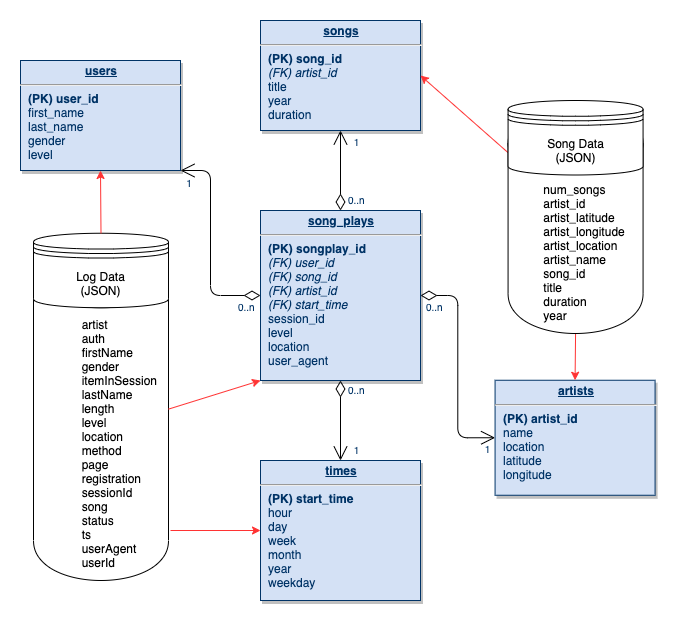

The diagram above was exported from draw.io. Its source (the exported page's mxGraphModel, read from the mxfile embedded in the PNG):
<mxGraphModel dx="640" dy="536" grid="1" gridSize="10" guides="1" tooltips="1" connect="1" arrows="1" fold="1" page="1" pageScale="1" pageWidth="826" pageHeight="1169" background="#ffffff" math="0" shadow="0">
  <root>
    <mxCell id="0" />
    <mxCell id="1" parent="0" />
    <mxCell id="ZZhfq4DNRQhWProFYdON-130" value="&lt;br&gt;&lt;br&gt;&amp;nbsp; &amp;nbsp; &amp;nbsp; &amp;nbsp; &amp;nbsp; &amp;nbsp; &amp;nbsp; artist&lt;br&gt;&amp;nbsp; &amp;nbsp; &amp;nbsp; &amp;nbsp; &amp;nbsp; &amp;nbsp; &amp;nbsp;&amp;nbsp;auth&lt;br&gt;&amp;nbsp; &amp;nbsp; &amp;nbsp; &amp;nbsp; &amp;nbsp; &amp;nbsp; &amp;nbsp;&amp;nbsp;firstName&lt;br&gt;&amp;nbsp; &amp;nbsp; &amp;nbsp; &amp;nbsp; &amp;nbsp; &amp;nbsp; &amp;nbsp;&amp;nbsp;gender&lt;br&gt;&amp;nbsp; &amp;nbsp; &amp;nbsp; &amp;nbsp; &amp;nbsp; &amp;nbsp; &amp;nbsp;&amp;nbsp;itemInSession&lt;br&gt;&amp;nbsp; &amp;nbsp; &amp;nbsp; &amp;nbsp; &amp;nbsp; &amp;nbsp; &amp;nbsp;&amp;nbsp;lastName&lt;br&gt;&amp;nbsp; &amp;nbsp; &amp;nbsp; &amp;nbsp; &amp;nbsp; &amp;nbsp; &amp;nbsp;&amp;nbsp;length&lt;br&gt;&amp;nbsp; &amp;nbsp; &amp;nbsp; &amp;nbsp; &amp;nbsp; &amp;nbsp; &amp;nbsp;&amp;nbsp;level&lt;br&gt;&amp;nbsp; &amp;nbsp; &amp;nbsp; &amp;nbsp; &amp;nbsp; &amp;nbsp; &amp;nbsp;&amp;nbsp;location&lt;br&gt;&amp;nbsp; &amp;nbsp; &amp;nbsp; &amp;nbsp; &amp;nbsp; &amp;nbsp; &amp;nbsp;&amp;nbsp;method&lt;br&gt;&amp;nbsp; &amp;nbsp; &amp;nbsp; &amp;nbsp; &amp;nbsp; &amp;nbsp; &amp;nbsp;&amp;nbsp;page&lt;br&gt;&amp;nbsp; &amp;nbsp; &amp;nbsp; &amp;nbsp; &amp;nbsp; &amp;nbsp; &amp;nbsp;&amp;nbsp;registration&lt;br&gt;&amp;nbsp; &amp;nbsp; &amp;nbsp; &amp;nbsp; &amp;nbsp; &amp;nbsp; &amp;nbsp;&amp;nbsp;sessionId&lt;br&gt;&amp;nbsp; &amp;nbsp; &amp;nbsp; &amp;nbsp; &amp;nbsp; &amp;nbsp; &amp;nbsp;&amp;nbsp;song&lt;br&gt;&amp;nbsp; &amp;nbsp; &amp;nbsp; &amp;nbsp; &amp;nbsp; &amp;nbsp; &amp;nbsp;&amp;nbsp;status&lt;br&gt;&amp;nbsp; &amp;nbsp; &amp;nbsp; &amp;nbsp; &amp;nbsp; &amp;nbsp; &amp;nbsp;&amp;nbsp;ts&lt;br&gt;&amp;nbsp; &amp;nbsp; &amp;nbsp; &amp;nbsp; &amp;nbsp; &amp;nbsp; &amp;nbsp;&amp;nbsp;userAgent&lt;br&gt;&amp;nbsp; &amp;nbsp; &amp;nbsp; &amp;nbsp; &amp;nbsp; &amp;nbsp; &amp;nbsp;&amp;nbsp;userId" style="shape=cylinder;whiteSpace=wrap;html=1;boundedLbl=1;backgroundOutline=1;align=left;" vertex="1" parent="1">
      <mxGeometry x="943" y="447.25" width="135" height="342.75" as="geometry" />
    </mxCell>
    <mxCell id="22" value="&lt;p style=&quot;margin: 0px ; margin-top: 4px ; text-align: center ; text-decoration: underline&quot;&gt;&lt;strong&gt;users&lt;/strong&gt;&lt;/p&gt;&lt;hr&gt;&lt;p style=&quot;margin: 0px ; margin-left: 8px&quot;&gt;&lt;b&gt;(PK) user_id&lt;/b&gt;&lt;/p&gt;&lt;p style=&quot;margin: 0px ; margin-left: 8px&quot;&gt;first_name&lt;/p&gt;&lt;p style=&quot;margin: 0px ; margin-left: 8px&quot;&gt;last_name&lt;/p&gt;&lt;p style=&quot;margin: 0px ; margin-left: 8px&quot;&gt;gender&lt;/p&gt;&lt;p style=&quot;margin: 0px ; margin-left: 8px&quot;&gt;level&lt;br&gt;&lt;/p&gt;" style="verticalAlign=top;align=left;overflow=fill;fontSize=12;fontFamily=Helvetica;html=1;strokeColor=#003366;shadow=1;fillColor=#D4E1F5;fontColor=#003366" parent="1" vertex="1">
      <mxGeometry x="930" y="270" width="160" height="110" as="geometry" />
    </mxCell>
    <mxCell id="26" value="&lt;p style=&quot;margin: 0px ; margin-top: 4px ; text-align: center ; text-decoration: underline&quot;&gt;&lt;strong&gt;times&lt;/strong&gt;&lt;/p&gt;&lt;hr&gt;&lt;p style=&quot;margin: 0px ; margin-left: 8px&quot;&gt;&lt;b&gt;(PK) start_time&lt;/b&gt;&lt;/p&gt;&lt;p style=&quot;margin: 0px ; margin-left: 8px&quot;&gt;hour&lt;/p&gt;&lt;p style=&quot;margin: 0px ; margin-left: 8px&quot;&gt;day&lt;/p&gt;&lt;p style=&quot;margin: 0px ; margin-left: 8px&quot;&gt;week&lt;/p&gt;&lt;p style=&quot;margin: 0px ; margin-left: 8px&quot;&gt;month&lt;/p&gt;&lt;p style=&quot;margin: 0px ; margin-left: 8px&quot;&gt;year&lt;/p&gt;&lt;p style=&quot;margin: 0px ; margin-left: 8px&quot;&gt;weekday&lt;br&gt;&lt;/p&gt;" style="verticalAlign=top;align=left;overflow=fill;fontSize=12;fontFamily=Helvetica;html=1;strokeColor=#003366;shadow=1;fillColor=#D4E1F5;fontColor=#003366" parent="1" vertex="1">
      <mxGeometry x="1170" y="670" width="160" height="140" as="geometry" />
    </mxCell>
    <mxCell id="27" value="&lt;p style=&quot;margin: 4px 0px 0px ; text-align: center&quot;&gt;&lt;b&gt;&lt;u&gt;song_plays&lt;/u&gt;&lt;/b&gt;&lt;br&gt;&lt;/p&gt;&lt;hr&gt;&lt;p style=&quot;margin: 0px 0px 0px 8px&quot;&gt;&lt;b&gt;(PK) songplay_id&lt;br&gt;&lt;/b&gt;&lt;/p&gt;&lt;p style=&quot;margin: 0px 0px 0px 8px&quot;&gt;&lt;i&gt;(FK) user_id&lt;/i&gt;&lt;/p&gt;&lt;p style=&quot;margin: 0px ; margin-left: 8px&quot;&gt;&lt;i&gt;(FK)&amp;nbsp;&lt;span&gt;song_id&lt;/span&gt;&lt;/i&gt;&lt;/p&gt;&lt;p style=&quot;margin: 0px ; margin-left: 8px&quot;&gt;&lt;i&gt;&lt;span&gt;(FK)&amp;nbsp;&lt;/span&gt;&lt;span&gt;artist_id&lt;/span&gt;&lt;/i&gt;&lt;/p&gt;&lt;p style=&quot;margin: 0px ; margin-left: 8px&quot;&gt;&lt;i&gt;(FK) start_time&lt;/i&gt;&lt;/p&gt;&lt;p style=&quot;margin: 0px 0px 0px 8px&quot;&gt;session_id&lt;br&gt;&lt;/p&gt;&lt;p style=&quot;margin: 0px ; margin-left: 8px&quot;&gt;&lt;span&gt;level&lt;/span&gt;&lt;br&gt;&lt;/p&gt;&lt;p style=&quot;margin: 0px ; margin-left: 8px&quot;&gt;&lt;span&gt;location&lt;/span&gt;&lt;br&gt;&lt;/p&gt;&lt;p style=&quot;margin: 0px ; margin-left: 8px&quot;&gt;user_agent&lt;br&gt;&lt;/p&gt;" style="verticalAlign=top;align=left;overflow=fill;fontSize=12;fontFamily=Helvetica;html=1;strokeColor=#003366;shadow=1;fillColor=#D4E1F5;fontColor=#003366" parent="1" vertex="1">
      <mxGeometry x="1170" y="420" width="160" height="170" as="geometry" />
    </mxCell>
    <mxCell id="30" value="&lt;p style=&quot;margin: 0px ; margin-top: 4px ; text-align: center ; text-decoration: underline&quot;&gt;&lt;strong&gt;artists&lt;/strong&gt;&lt;/p&gt;&lt;hr&gt;&lt;p style=&quot;margin: 0px ; margin-left: 8px&quot;&gt;&lt;b&gt;(PK) artist_id&lt;/b&gt;&lt;/p&gt;&lt;p style=&quot;margin: 0px ; margin-left: 8px&quot;&gt;name&lt;/p&gt;&lt;p style=&quot;margin: 0px ; margin-left: 8px&quot;&gt;location&lt;/p&gt;&lt;p style=&quot;margin: 0px ; margin-left: 8px&quot;&gt;latitude&lt;/p&gt;&lt;p style=&quot;margin: 0px ; margin-left: 8px&quot;&gt;longitude&lt;br&gt;&lt;/p&gt;" style="verticalAlign=top;align=left;overflow=fill;fontSize=12;fontFamily=Helvetica;html=1;strokeColor=#003366;shadow=1;fillColor=#D4E1F5;fontColor=#003366" parent="1" vertex="1">
      <mxGeometry x="1404.57" y="589.75" width="160" height="115" as="geometry" />
    </mxCell>
    <mxCell id="35" value="&lt;p style=&quot;margin: 0px ; margin-top: 4px ; text-align: center ; text-decoration: underline&quot;&gt;&lt;strong&gt;songs&lt;/strong&gt;&lt;/p&gt;&lt;hr&gt;&lt;p style=&quot;margin: 0px ; margin-left: 8px&quot;&gt;&lt;b&gt;(PK) song_id&lt;/b&gt;&lt;/p&gt;&lt;p style=&quot;margin: 0px 0px 0px 8px&quot;&gt;&lt;i&gt;(FK) artist_id&lt;/i&gt;&lt;/p&gt;&lt;p style=&quot;margin: 0px ; margin-left: 8px&quot;&gt;title&lt;/p&gt;&lt;p style=&quot;margin: 0px ; margin-left: 8px&quot;&gt;&lt;span&gt;year&lt;/span&gt;&lt;br&gt;&lt;/p&gt;&lt;p style=&quot;margin: 0px ; margin-left: 8px&quot;&gt;duration&lt;br&gt;&lt;/p&gt;" style="verticalAlign=top;align=left;overflow=fill;fontSize=12;fontFamily=Helvetica;html=1;strokeColor=#003366;shadow=1;fillColor=#D4E1F5;fontColor=#003366" parent="1" vertex="1">
      <mxGeometry x="1170" y="230" width="160" height="110" as="geometry" />
    </mxCell>
    <mxCell id="57" value="" style="endArrow=open;endSize=12;startArrow=diamondThin;startSize=14;startFill=0;edgeStyle=orthogonalEdgeStyle" parent="1" source="27" target="26" edge="1">
      <mxGeometry x="1269.36" y="180" as="geometry">
        <mxPoint x="1269.36" y="180" as="sourcePoint" />
        <mxPoint x="1429.36" y="180" as="targetPoint" />
      </mxGeometry>
    </mxCell>
    <mxCell id="58" value="0..n" style="resizable=0;align=left;verticalAlign=top;labelBackgroundColor=#ffffff;fontSize=10;strokeColor=#003366;shadow=1;fillColor=#D4E1F5;fontColor=#003366" parent="57" connectable="0" vertex="1">
      <mxGeometry x="-1" relative="1" as="geometry">
        <mxPoint x="6" y="-2" as="offset" />
      </mxGeometry>
    </mxCell>
    <mxCell id="59" value="1" style="resizable=0;align=right;verticalAlign=top;labelBackgroundColor=#ffffff;fontSize=10;strokeColor=#003366;shadow=1;fillColor=#D4E1F5;fontColor=#003366" parent="57" connectable="0" vertex="1">
      <mxGeometry x="1" relative="1" as="geometry">
        <mxPoint x="20" y="-22" as="offset" />
      </mxGeometry>
    </mxCell>
    <mxCell id="78" value="" style="endArrow=open;endSize=12;startArrow=diamondThin;startSize=14;startFill=0;edgeStyle=orthogonalEdgeStyle;entryX=0;entryY=0.5;entryDx=0;entryDy=0;" parent="1" source="27" target="30" edge="1">
      <mxGeometry x="1309.36" y="540" as="geometry">
        <mxPoint x="1309.36" y="540" as="sourcePoint" />
        <mxPoint x="1390" y="530" as="targetPoint" />
      </mxGeometry>
    </mxCell>
    <mxCell id="79" value="0..n" style="resizable=0;align=left;verticalAlign=top;labelBackgroundColor=#ffffff;fontSize=10;strokeColor=#003366;shadow=1;fillColor=#D4E1F5;fontColor=#003366" parent="78" connectable="0" vertex="1">
      <mxGeometry x="-1" relative="1" as="geometry">
        <mxPoint x="4" as="offset" />
      </mxGeometry>
    </mxCell>
    <mxCell id="80" value="1" style="resizable=0;align=right;verticalAlign=top;labelBackgroundColor=#ffffff;fontSize=10;strokeColor=#003366;shadow=1;fillColor=#D4E1F5;fontColor=#003366" parent="78" connectable="0" vertex="1">
      <mxGeometry x="1" relative="1" as="geometry">
        <mxPoint x="-4" as="offset" />
      </mxGeometry>
    </mxCell>
    <mxCell id="81" value="" style="endArrow=open;endSize=12;startArrow=diamondThin;startSize=14;startFill=0;edgeStyle=orthogonalEdgeStyle" parent="1" source="27" target="35" edge="1">
      <mxGeometry x="1119.36" y="540" as="geometry">
        <mxPoint x="1119.36" y="540" as="sourcePoint" />
        <mxPoint x="1279.36" y="540" as="targetPoint" />
      </mxGeometry>
    </mxCell>
    <mxCell id="82" value="0..n" style="resizable=0;align=left;verticalAlign=top;labelBackgroundColor=#ffffff;fontSize=10;strokeColor=#003366;shadow=1;fillColor=#D4E1F5;fontColor=#003366" parent="81" connectable="0" vertex="1">
      <mxGeometry x="-1" relative="1" as="geometry">
        <mxPoint x="6" y="-22" as="offset" />
      </mxGeometry>
    </mxCell>
    <mxCell id="83" value="1" style="resizable=0;align=right;verticalAlign=top;labelBackgroundColor=#ffffff;fontSize=10;strokeColor=#003366;shadow=1;fillColor=#D4E1F5;fontColor=#003366" parent="81" connectable="0" vertex="1">
      <mxGeometry x="1" relative="1" as="geometry">
        <mxPoint x="20" as="offset" />
      </mxGeometry>
    </mxCell>
    <mxCell id="84" value="" style="endArrow=open;endSize=12;startArrow=diamondThin;startSize=14;startFill=0;edgeStyle=orthogonalEdgeStyle;entryX=1;entryY=1;entryDx=0;entryDy=0;" parent="1" source="27" target="22" edge="1">
      <mxGeometry x="1389.36" y="130" as="geometry">
        <mxPoint x="1389.36" y="130" as="sourcePoint" />
        <mxPoint x="1110" y="460" as="targetPoint" />
        <Array as="points">
          <mxPoint x="1120" y="505" />
          <mxPoint x="1120" y="380" />
        </Array>
      </mxGeometry>
    </mxCell>
    <mxCell id="85" value="0..n" style="resizable=0;align=left;verticalAlign=top;labelBackgroundColor=#ffffff;fontSize=10;strokeColor=#003366;shadow=1;fillColor=#D4E1F5;fontColor=#003366" parent="84" connectable="0" vertex="1">
      <mxGeometry x="-1" relative="1" as="geometry">
        <mxPoint x="-24" as="offset" />
      </mxGeometry>
    </mxCell>
    <mxCell id="86" value="1" style="resizable=0;align=right;verticalAlign=top;labelBackgroundColor=#ffffff;fontSize=10;strokeColor=#003366;shadow=1;fillColor=#D4E1F5;fontColor=#003366" parent="84" connectable="0" vertex="1">
      <mxGeometry x="1" relative="1" as="geometry">
        <mxPoint x="13" y="1.0000000000002727" as="offset" />
      </mxGeometry>
    </mxCell>
    <mxCell id="ZZhfq4DNRQhWProFYdON-114" style="edgeStyle=orthogonalEdgeStyle;rounded=0;orthogonalLoop=1;jettySize=auto;html=1;exitX=0.5;exitY=1;exitDx=0;exitDy=0;" edge="1" parent="1" source="22" target="22">
      <mxGeometry relative="1" as="geometry" />
    </mxCell>
    <mxCell id="ZZhfq4DNRQhWProFYdON-116" value="Log Data&lt;br&gt;(JSON)" style="shape=datastore;whiteSpace=wrap;html=1;" vertex="1" parent="1">
      <mxGeometry x="943" y="442.75" width="135" height="74.5" as="geometry" />
    </mxCell>
    <mxCell id="ZZhfq4DNRQhWProFYdON-123" value="" style="endArrow=classic;html=1;entryX=0.5;entryY=1;entryDx=0;entryDy=0;exitX=0.5;exitY=0;exitDx=0;exitDy=0;strokeColor=#FF3333;" edge="1" parent="1" source="ZZhfq4DNRQhWProFYdON-116" target="22">
      <mxGeometry width="50" height="50" relative="1" as="geometry">
        <mxPoint x="910" y="430" as="sourcePoint" />
        <mxPoint x="960" y="700" as="targetPoint" />
      </mxGeometry>
    </mxCell>
    <mxCell id="ZZhfq4DNRQhWProFYdON-124" value="" style="endArrow=classic;html=1;entryX=0;entryY=1;entryDx=0;entryDy=0;strokeColor=#FF3333;exitX=1;exitY=0.5;exitDx=0;exitDy=0;" edge="1" parent="1" source="ZZhfq4DNRQhWProFYdON-130" target="27">
      <mxGeometry width="50" height="50" relative="1" as="geometry">
        <mxPoint x="1070" y="689" as="sourcePoint" />
        <mxPoint x="1079.9999999999998" y="590" as="targetPoint" />
      </mxGeometry>
    </mxCell>
    <mxCell id="ZZhfq4DNRQhWProFYdON-125" value="" style="endArrow=classic;html=1;entryX=0;entryY=0.5;entryDx=0;entryDy=0;strokeColor=#FF3333;" edge="1" parent="1" target="26">
      <mxGeometry width="50" height="50" relative="1" as="geometry">
        <mxPoint x="1080" y="740" as="sourcePoint" />
        <mxPoint x="1099.9999999999998" y="720" as="targetPoint" />
      </mxGeometry>
    </mxCell>
    <mxCell id="ZZhfq4DNRQhWProFYdON-126" value="" style="endArrow=classic;html=1;entryX=0.5;entryY=0;entryDx=0;entryDy=0;exitX=0.5;exitY=1;exitDx=0;exitDy=0;strokeColor=#FF3333;" edge="1" parent="1" source="ZZhfq4DNRQhWProFYdON-131" target="30">
      <mxGeometry width="50" height="50" relative="1" as="geometry">
        <mxPoint x="1484.57" y="482.25" as="sourcePoint" />
        <mxPoint x="1594.5699999999997" y="357.25" as="targetPoint" />
      </mxGeometry>
    </mxCell>
    <mxCell id="ZZhfq4DNRQhWProFYdON-127" value="" style="endArrow=classic;html=1;entryX=1;entryY=0.5;entryDx=0;entryDy=0;fillColor=#3399FF;strokeColor=#FF3333;exitX=0;exitY=0.7;exitDx=0;exitDy=0;" edge="1" parent="1" source="ZZhfq4DNRQhWProFYdON-132" target="35">
      <mxGeometry width="50" height="50" relative="1" as="geometry">
        <mxPoint x="1432" y="285" as="sourcePoint" />
        <mxPoint x="1409.9999999999998" y="260" as="targetPoint" />
      </mxGeometry>
    </mxCell>
    <mxCell id="ZZhfq4DNRQhWProFYdON-131" value="&lt;br&gt;&lt;br&gt;&amp;nbsp; &amp;nbsp; &amp;nbsp; &amp;nbsp; &amp;nbsp; num_songs&lt;br&gt;&amp;nbsp; &amp;nbsp; &amp;nbsp; &amp;nbsp; &amp;nbsp; artist_id&lt;br&gt;&amp;nbsp; &amp;nbsp; &amp;nbsp; &amp;nbsp; &amp;nbsp; artist_latitude&lt;br&gt;&amp;nbsp; &amp;nbsp; &amp;nbsp; &amp;nbsp; &amp;nbsp; artist_longitude&lt;br&gt;&amp;nbsp; &amp;nbsp; &amp;nbsp; &amp;nbsp; &amp;nbsp; artist_location&lt;br&gt;&amp;nbsp; &amp;nbsp; &amp;nbsp; &amp;nbsp; &amp;nbsp; artist_name&lt;br&gt;&amp;nbsp; &amp;nbsp; &amp;nbsp; &amp;nbsp; &amp;nbsp; song_id&lt;br&gt;&amp;nbsp; &amp;nbsp; &amp;nbsp; &amp;nbsp; &amp;nbsp; title&lt;br&gt;&amp;nbsp; &amp;nbsp; &amp;nbsp; &amp;nbsp; &amp;nbsp; duration&lt;br&gt;&amp;nbsp; &amp;nbsp; &amp;nbsp; &amp;nbsp; &amp;nbsp; year" style="shape=cylinder;whiteSpace=wrap;html=1;boundedLbl=1;backgroundOutline=1;align=left;" vertex="1" parent="1">
      <mxGeometry x="1417.57" y="313" width="135" height="230" as="geometry" />
    </mxCell>
    <mxCell id="ZZhfq4DNRQhWProFYdON-132" value="Song Data&lt;br&gt;(JSON)" style="shape=datastore;whiteSpace=wrap;html=1;" vertex="1" parent="1">
      <mxGeometry x="1417.57" y="310" width="135" height="74.5" as="geometry" />
    </mxCell>
  </root>
</mxGraphModel>